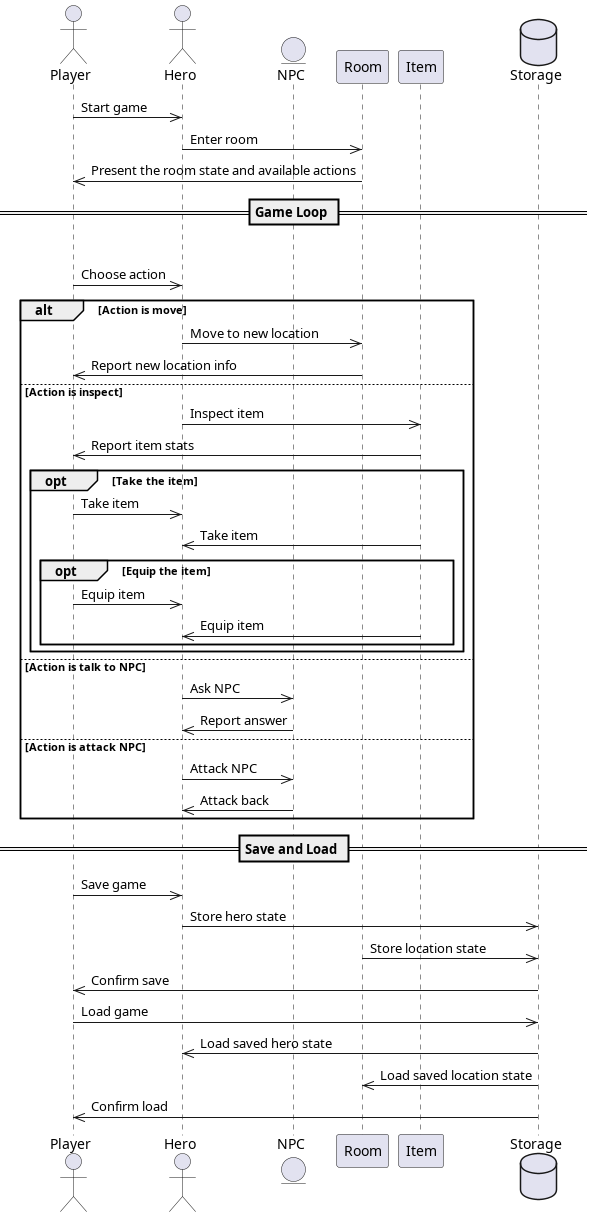

The diagram above was rendered by PlantUML. Its source (embedded in the PNG):
@startuml

actor User as "Player"
actor Main_Character as "Hero"
entity NPC as "NPC"
participant Room as "Room"
participant Item as "Item"
database Storage as "Storage"

User->>Main_Character: Start game
Main_Character->>Room: Enter room
Room->>User: Present the room state and available actions

== Game Loop ==
loop Each Turn
    User->>Main_Character: Choose action
    alt Action is move
        Main_Character->>Room: Move to new location
        Room->>User: Report new location info
    else Action is inspect
        Main_Character->>Item: Inspect item
        Item->>User: Report item stats
        opt Take the item
            User->>Main_Character: Take item
            Item->>Main_Character: Take item
            opt Equip the item
                User->>Main_Character: Equip item
                Item->>Main_Character: Equip item
            end
        end
    else Action is talk to NPC
        Main_Character->>NPC: Ask NPC
        NPC->>Main_Character: Report answer
    else Action is attack NPC
        Main_Character->>NPC: Attack NPC
        NPC->>Main_Character: Attack back
end

== Save and Load ==
User->>Main_Character: Save game
Main_Character->>Storage: Store hero state
Room->>Storage: Store location state
Storage->>User: Confirm save

User->>Storage: Load game
Storage->>Main_Character: Load saved hero state
Storage->>Room: Load saved location state
Storage->>User: Confirm load

@enduml